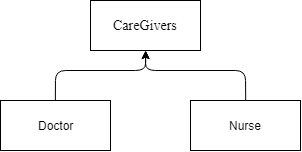

The diagram above was exported from draw.io. Its source (the exported page's mxGraphModel, read from the mxfile embedded in the PNG):
<mxGraphModel dx="981" dy="493" grid="1" gridSize="10" guides="1" tooltips="1" connect="1" arrows="1" fold="1" page="1" pageScale="1" pageWidth="827" pageHeight="1169" math="0" shadow="0">
  <root>
    <mxCell id="0" />
    <mxCell id="1" parent="0" />
    <mxCell id="2" value="&lt;font style=&quot;font-size: 14px&quot; face=&quot;Times New Roman&quot;&gt;CareGivers&lt;/font&gt;" style="html=1;fontFamily=Arial;" vertex="1" parent="1">
      <mxGeometry x="250" y="70" width="110" height="50" as="geometry" />
    </mxCell>
    <mxCell id="3" value="Doctor&lt;br&gt;" style="html=1;" vertex="1" parent="1">
      <mxGeometry x="160" y="170" width="110" height="50" as="geometry" />
    </mxCell>
    <mxCell id="4" value="Nurse" style="html=1;" vertex="1" parent="1">
      <mxGeometry x="350" y="170" width="110" height="50" as="geometry" />
    </mxCell>
    <mxCell id="5" value="" style="endArrow=classic;html=1;exitX=0.5;exitY=0;exitDx=0;exitDy=0;entryX=0.5;entryY=1;entryDx=0;entryDy=0;" edge="1" source="3" target="2" parent="1">
      <mxGeometry width="50" height="50" relative="1" as="geometry">
        <mxPoint x="60" y="150" as="sourcePoint" />
        <mxPoint x="110" y="100" as="targetPoint" />
        <Array as="points">
          <mxPoint x="215" y="140" />
          <mxPoint x="305" y="140" />
        </Array>
      </mxGeometry>
    </mxCell>
    <mxCell id="6" value="" style="endArrow=classic;html=1;exitX=0.5;exitY=0;exitDx=0;exitDy=0;entryX=0.5;entryY=1;entryDx=0;entryDy=0;" edge="1" source="4" target="2" parent="1">
      <mxGeometry width="50" height="50" relative="1" as="geometry">
        <mxPoint x="400" y="150" as="sourcePoint" />
        <mxPoint x="450" y="100" as="targetPoint" />
        <Array as="points">
          <mxPoint x="405" y="140" />
          <mxPoint x="305" y="140" />
        </Array>
      </mxGeometry>
    </mxCell>
  </root>
</mxGraphModel>